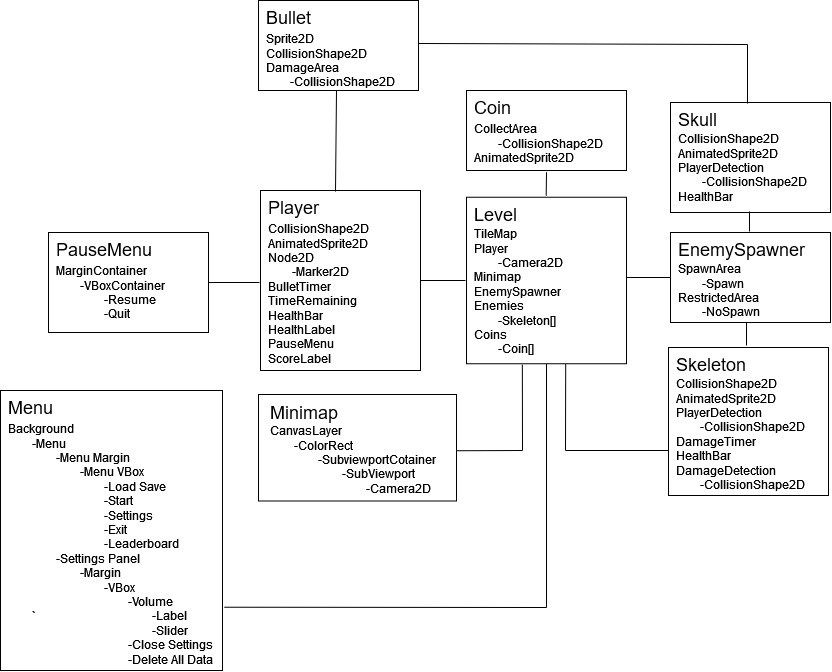

The diagram above was exported from draw.io. Its source (the exported page's mxGraphModel, read from the mxfile embedded in the PNG):
<mxGraphModel dx="1921" dy="991" grid="1" gridSize="10" guides="1" tooltips="1" connect="1" arrows="1" fold="1" page="1" pageScale="1" pageWidth="850" pageHeight="1100" math="0" shadow="0">
  <root>
    <mxCell id="0" />
    <mxCell id="1" parent="0" />
    <mxCell id="drwkDRbBzJwdEuKWf0L4-1" value="" style="rounded=0;whiteSpace=wrap;html=1;" vertex="1" parent="1">
      <mxGeometry x="200" y="240" width="160" height="180" as="geometry" />
    </mxCell>
    <mxCell id="drwkDRbBzJwdEuKWf0L4-2" value="Player" style="text;html=1;align=left;verticalAlign=middle;whiteSpace=wrap;rounded=0;fontSize=18;" vertex="1" parent="1">
      <mxGeometry x="206" y="242" width="60" height="30" as="geometry" />
    </mxCell>
    <mxCell id="drwkDRbBzJwdEuKWf0L4-4" value="&lt;div&gt;CollisionShape2D&lt;/div&gt;&lt;div&gt;AnimatedSprite2D&lt;/div&gt;&lt;div&gt;Node2D&lt;/div&gt;&lt;div&gt;&lt;span style=&quot;white-space: pre;&quot;&gt;&#09;&lt;/span&gt;-Marker2D&lt;br&gt;&lt;/div&gt;&lt;div&gt;BulletTimer&lt;/div&gt;&lt;div&gt;TimeRemaining&lt;/div&gt;&lt;div&gt;HealthBar&lt;/div&gt;&lt;div&gt;HealthLabel&lt;/div&gt;&lt;div&gt;PauseMenu&lt;/div&gt;&lt;div&gt;ScoreLabel&lt;br&gt;&lt;/div&gt;" style="text;html=1;align=left;verticalAlign=top;whiteSpace=wrap;rounded=0;" vertex="1" parent="1">
      <mxGeometry x="206" y="265" width="144" height="130" as="geometry" />
    </mxCell>
    <mxCell id="drwkDRbBzJwdEuKWf0L4-5" value="" style="rounded=0;whiteSpace=wrap;html=1;" vertex="1" parent="1">
      <mxGeometry x="608" y="397" width="160" height="148" as="geometry" />
    </mxCell>
    <mxCell id="drwkDRbBzJwdEuKWf0L4-6" value="Skeleton" style="text;html=1;align=left;verticalAlign=middle;whiteSpace=wrap;rounded=0;fontSize=18;" vertex="1" parent="1">
      <mxGeometry x="614" y="399" width="60" height="30" as="geometry" />
    </mxCell>
    <mxCell id="drwkDRbBzJwdEuKWf0L4-7" value="&lt;div&gt;CollisionShape2D&lt;/div&gt;&lt;div&gt;AnimatedSprite2D&lt;/div&gt;&lt;div&gt;PlayerDetection&lt;/div&gt;&lt;div&gt;&lt;span style=&quot;white-space: pre;&quot;&gt;&#09;&lt;/span&gt;-CollisionShape2D&lt;/div&gt;&lt;div&gt;DamageTimer&lt;/div&gt;&lt;div&gt;HealthBar&lt;/div&gt;&lt;div&gt;DamageDetection&lt;/div&gt;&lt;div&gt;&lt;span style=&quot;white-space: pre;&quot;&gt;&#09;&lt;/span&gt;-CollisionShape2D&lt;/div&gt;" style="text;html=1;align=left;verticalAlign=top;whiteSpace=wrap;rounded=0;" vertex="1" parent="1">
      <mxGeometry x="614" y="420" width="144" height="130" as="geometry" />
    </mxCell>
    <mxCell id="drwkDRbBzJwdEuKWf0L4-8" value="" style="rounded=0;whiteSpace=wrap;html=1;" vertex="1" parent="1">
      <mxGeometry x="610" y="152" width="160" height="110" as="geometry" />
    </mxCell>
    <mxCell id="drwkDRbBzJwdEuKWf0L4-9" value="Skull" style="text;html=1;align=left;verticalAlign=middle;whiteSpace=wrap;rounded=0;fontSize=18;" vertex="1" parent="1">
      <mxGeometry x="616" y="154" width="60" height="30" as="geometry" />
    </mxCell>
    <mxCell id="drwkDRbBzJwdEuKWf0L4-10" value="&lt;div&gt;CollisionShape2D&lt;/div&gt;&lt;div&gt;AnimatedSprite2D&lt;/div&gt;&lt;div&gt;PlayerDetection&lt;/div&gt;&lt;div&gt;&lt;span style=&quot;white-space: pre;&quot;&gt;&#09;&lt;/span&gt;-CollisionShape2D&lt;/div&gt;&lt;div&gt;HealthBar&lt;/div&gt;&lt;div&gt;&lt;br&gt;&lt;/div&gt;" style="text;html=1;align=left;verticalAlign=top;whiteSpace=wrap;rounded=0;" vertex="1" parent="1">
      <mxGeometry x="616" y="175" width="144" height="77" as="geometry" />
    </mxCell>
    <mxCell id="drwkDRbBzJwdEuKWf0L4-11" value="" style="rounded=0;whiteSpace=wrap;html=1;" vertex="1" parent="1">
      <mxGeometry x="406" y="140" width="160" height="80" as="geometry" />
    </mxCell>
    <mxCell id="drwkDRbBzJwdEuKWf0L4-12" value="Coin" style="text;html=1;align=left;verticalAlign=middle;whiteSpace=wrap;rounded=0;fontSize=18;" vertex="1" parent="1">
      <mxGeometry x="412" y="142" width="60" height="30" as="geometry" />
    </mxCell>
    <mxCell id="drwkDRbBzJwdEuKWf0L4-13" value="&lt;div&gt;CollectArea&lt;/div&gt;&lt;div&gt;&lt;span style=&quot;white-space: pre;&quot;&gt;&#09;&lt;/span&gt;-CollisionShape2D&lt;/div&gt;&lt;div&gt;AnimatedSprite2D&lt;/div&gt;" style="text;html=1;align=left;verticalAlign=top;whiteSpace=wrap;rounded=0;" vertex="1" parent="1">
      <mxGeometry x="412" y="165" width="144" height="55" as="geometry" />
    </mxCell>
    <mxCell id="drwkDRbBzJwdEuKWf0L4-14" value="" style="rounded=0;whiteSpace=wrap;html=1;" vertex="1" parent="1">
      <mxGeometry x="406" y="246.75" width="160" height="166.5" as="geometry" />
    </mxCell>
    <mxCell id="drwkDRbBzJwdEuKWf0L4-15" value="Level" style="text;html=1;align=left;verticalAlign=middle;whiteSpace=wrap;rounded=0;fontSize=18;" vertex="1" parent="1">
      <mxGeometry x="412" y="248.75" width="60" height="30" as="geometry" />
    </mxCell>
    <mxCell id="drwkDRbBzJwdEuKWf0L4-16" value="&lt;div&gt;TileMap&lt;/div&gt;&lt;div&gt;Player&lt;/div&gt;&lt;div&gt;&lt;span style=&quot;white-space: pre;&quot;&gt;&#09;&lt;/span&gt;-Camera2D&lt;/div&gt;&lt;div&gt;Minimap&lt;/div&gt;&lt;div&gt;EnemySpawner&lt;/div&gt;&lt;div&gt;Enemies&lt;/div&gt;&lt;div&gt;&lt;span style=&quot;white-space: pre;&quot;&gt;&#09;&lt;/span&gt;-Skeleton[]&lt;/div&gt;&lt;div&gt;Coins&lt;/div&gt;&lt;div&gt;&lt;span style=&quot;white-space: pre;&quot;&gt;&#09;&lt;/span&gt;-Coin[]&lt;br&gt;&lt;/div&gt;" style="text;html=1;align=left;verticalAlign=top;whiteSpace=wrap;rounded=0;" vertex="1" parent="1">
      <mxGeometry x="412" y="269.75" width="144" height="130" as="geometry" />
    </mxCell>
    <mxCell id="drwkDRbBzJwdEuKWf0L4-18" value="" style="rounded=0;whiteSpace=wrap;html=1;" vertex="1" parent="1">
      <mxGeometry x="610" y="282" width="160" height="90" as="geometry" />
    </mxCell>
    <mxCell id="drwkDRbBzJwdEuKWf0L4-19" value="EnemySpawner" style="text;html=1;align=left;verticalAlign=middle;whiteSpace=wrap;rounded=0;fontSize=18;" vertex="1" parent="1">
      <mxGeometry x="616" y="284" width="60" height="30" as="geometry" />
    </mxCell>
    <mxCell id="drwkDRbBzJwdEuKWf0L4-20" value="&lt;div&gt;SpawnArea&lt;/div&gt;&lt;div&gt;&lt;span style=&quot;white-space: pre;&quot;&gt;&#09;&lt;/span&gt;-Spawn&lt;/div&gt;&lt;div&gt;RestrictedArea&lt;/div&gt;&lt;div&gt;&lt;span style=&quot;white-space: pre;&quot;&gt;&#09;&lt;/span&gt;-NoSpawn&lt;br&gt;&lt;/div&gt;" style="text;html=1;align=left;verticalAlign=top;whiteSpace=wrap;rounded=0;" vertex="1" parent="1">
      <mxGeometry x="616" y="305" width="144" height="67" as="geometry" />
    </mxCell>
    <mxCell id="drwkDRbBzJwdEuKWf0L4-21" value="" style="rounded=0;whiteSpace=wrap;html=1;" vertex="1" parent="1">
      <mxGeometry x="198" y="50" width="160" height="90" as="geometry" />
    </mxCell>
    <mxCell id="drwkDRbBzJwdEuKWf0L4-22" value="Bullet" style="text;html=1;align=left;verticalAlign=middle;whiteSpace=wrap;rounded=0;fontSize=18;" vertex="1" parent="1">
      <mxGeometry x="204" y="52" width="60" height="30" as="geometry" />
    </mxCell>
    <mxCell id="drwkDRbBzJwdEuKWf0L4-23" value="&lt;div&gt;Sprite2D&lt;/div&gt;&lt;div&gt;CollisionShape2D&lt;/div&gt;&lt;div&gt;DamageArea&lt;/div&gt;&lt;div&gt;&lt;span style=&quot;white-space: pre;&quot;&gt;&#09;&lt;/span&gt;-CollisionShape2D&lt;br&gt;&lt;/div&gt;" style="text;html=1;align=left;verticalAlign=top;whiteSpace=wrap;rounded=0;" vertex="1" parent="1">
      <mxGeometry x="204" y="75" width="144" height="65" as="geometry" />
    </mxCell>
    <mxCell id="drwkDRbBzJwdEuKWf0L4-24" value="" style="rounded=0;whiteSpace=wrap;html=1;" vertex="1" parent="1">
      <mxGeometry x="198" y="444" width="198" height="106.5" as="geometry" />
    </mxCell>
    <mxCell id="drwkDRbBzJwdEuKWf0L4-25" value="Minimap" style="text;html=1;align=left;verticalAlign=middle;whiteSpace=wrap;rounded=0;fontSize=18;" vertex="1" parent="1">
      <mxGeometry x="208" y="447" width="60" height="30" as="geometry" />
    </mxCell>
    <mxCell id="drwkDRbBzJwdEuKWf0L4-26" value="&lt;div&gt;CanvasLayer&lt;/div&gt;&lt;div&gt;&lt;span style=&quot;white-space: pre;&quot;&gt;&#09;&lt;/span&gt;-ColorRect&lt;/div&gt;&lt;div&gt;&lt;span style=&quot;white-space: pre;&quot;&gt;&#09;&lt;/span&gt;&lt;span style=&quot;white-space: pre;&quot;&gt;&#09;&lt;/span&gt;-SubviewportCotainer&lt;/div&gt;&lt;div&gt;&lt;span style=&quot;white-space: pre;&quot;&gt;&#09;&lt;/span&gt;&lt;span style=&quot;white-space: pre;&quot;&gt;&#09;&lt;/span&gt;&lt;span style=&quot;white-space: pre;&quot;&gt;&#09;&lt;/span&gt;-SubViewport&lt;/div&gt;&lt;div&gt;&lt;span style=&quot;white-space: pre;&quot;&gt;&#09;&lt;/span&gt;&lt;span style=&quot;white-space: pre;&quot;&gt;&#09;&lt;/span&gt;&lt;span style=&quot;white-space: pre;&quot;&gt;&#09;&lt;/span&gt;&lt;span style=&quot;white-space: pre;&quot;&gt;&#09;&lt;/span&gt;-Camera2D&lt;br&gt;&lt;/div&gt;" style="text;html=1;align=left;verticalAlign=top;whiteSpace=wrap;rounded=0;" vertex="1" parent="1">
      <mxGeometry x="208" y="467" width="178" height="83.5" as="geometry" />
    </mxCell>
    <mxCell id="drwkDRbBzJwdEuKWf0L4-27" value="" style="endArrow=none;html=1;rounded=0;exitX=1;exitY=0.5;exitDx=0;exitDy=0;" edge="1" parent="1" source="drwkDRbBzJwdEuKWf0L4-1">
      <mxGeometry width="50" height="50" relative="1" as="geometry">
        <mxPoint x="520" y="380" as="sourcePoint" />
        <mxPoint x="405" y="330" as="targetPoint" />
      </mxGeometry>
    </mxCell>
    <mxCell id="drwkDRbBzJwdEuKWf0L4-28" value="" style="endArrow=none;html=1;rounded=0;" edge="1" parent="1">
      <mxGeometry width="50" height="50" relative="1" as="geometry">
        <mxPoint x="689" y="281" as="sourcePoint" />
        <mxPoint x="689" y="261" as="targetPoint" />
      </mxGeometry>
    </mxCell>
    <mxCell id="drwkDRbBzJwdEuKWf0L4-30" value="" style="endArrow=none;html=1;rounded=0;" edge="1" parent="1">
      <mxGeometry width="50" height="50" relative="1" as="geometry">
        <mxPoint x="686" y="395" as="sourcePoint" />
        <mxPoint x="686" y="372" as="targetPoint" />
      </mxGeometry>
    </mxCell>
    <mxCell id="drwkDRbBzJwdEuKWf0L4-33" value="" style="endArrow=none;html=1;rounded=0;entryX=0.514;entryY=1.032;entryDx=0;entryDy=0;exitX=0.498;exitY=-0.009;exitDx=0;exitDy=0;exitPerimeter=0;entryPerimeter=0;" edge="1" parent="1" source="drwkDRbBzJwdEuKWf0L4-14" target="drwkDRbBzJwdEuKWf0L4-13">
      <mxGeometry width="50" height="50" relative="1" as="geometry">
        <mxPoint x="484" y="250" as="sourcePoint" />
        <mxPoint x="550" y="350" as="targetPoint" />
      </mxGeometry>
    </mxCell>
    <mxCell id="drwkDRbBzJwdEuKWf0L4-34" value="" style="endArrow=none;html=1;rounded=0;exitX=1;exitY=0.5;exitDx=0;exitDy=0;" edge="1" parent="1">
      <mxGeometry width="50" height="50" relative="1" as="geometry">
        <mxPoint x="396" y="500.25" as="sourcePoint" />
        <mxPoint x="462" y="500" as="targetPoint" />
      </mxGeometry>
    </mxCell>
    <mxCell id="drwkDRbBzJwdEuKWf0L4-35" value="" style="endArrow=none;html=1;rounded=0;entryX=0.349;entryY=1.005;entryDx=0;entryDy=0;entryPerimeter=0;" edge="1" parent="1" target="drwkDRbBzJwdEuKWf0L4-14">
      <mxGeometry width="50" height="50" relative="1" as="geometry">
        <mxPoint x="462" y="500" as="sourcePoint" />
        <mxPoint x="610" y="300" as="targetPoint" />
      </mxGeometry>
    </mxCell>
    <mxCell id="drwkDRbBzJwdEuKWf0L4-36" value="" style="endArrow=none;html=1;rounded=0;exitX=0.62;exitY=1.002;exitDx=0;exitDy=0;exitPerimeter=0;" edge="1" parent="1" source="drwkDRbBzJwdEuKWf0L4-14">
      <mxGeometry width="50" height="50" relative="1" as="geometry">
        <mxPoint x="470" y="390" as="sourcePoint" />
        <mxPoint x="505" y="500" as="targetPoint" />
      </mxGeometry>
    </mxCell>
    <mxCell id="drwkDRbBzJwdEuKWf0L4-37" value="" style="endArrow=none;html=1;rounded=0;" edge="1" parent="1">
      <mxGeometry width="50" height="50" relative="1" as="geometry">
        <mxPoint x="505" y="500" as="sourcePoint" />
        <mxPoint x="608" y="500" as="targetPoint" />
      </mxGeometry>
    </mxCell>
    <mxCell id="drwkDRbBzJwdEuKWf0L4-38" value="" style="endArrow=none;html=1;rounded=0;entryX=0.5;entryY=1;entryDx=0;entryDy=0;" edge="1" parent="1" target="drwkDRbBzJwdEuKWf0L4-23">
      <mxGeometry width="50" height="50" relative="1" as="geometry">
        <mxPoint x="275" y="241" as="sourcePoint" />
        <mxPoint x="301" y="152" as="targetPoint" />
      </mxGeometry>
    </mxCell>
    <mxCell id="drwkDRbBzJwdEuKWf0L4-40" value="" style="endArrow=none;html=1;rounded=0;" edge="1" parent="1">
      <mxGeometry width="50" height="50" relative="1" as="geometry">
        <mxPoint x="358" y="93" as="sourcePoint" />
        <mxPoint x="687" y="94" as="targetPoint" />
      </mxGeometry>
    </mxCell>
    <mxCell id="drwkDRbBzJwdEuKWf0L4-41" value="" style="endArrow=none;html=1;rounded=0;" edge="1" parent="1">
      <mxGeometry width="50" height="50" relative="1" as="geometry">
        <mxPoint x="687" y="153" as="sourcePoint" />
        <mxPoint x="687" y="94" as="targetPoint" />
      </mxGeometry>
    </mxCell>
    <mxCell id="drwkDRbBzJwdEuKWf0L4-42" value="" style="endArrow=none;html=1;rounded=0;entryX=0;entryY=0.5;entryDx=0;entryDy=0;" edge="1" parent="1" target="drwkDRbBzJwdEuKWf0L4-18">
      <mxGeometry width="50" height="50" relative="1" as="geometry">
        <mxPoint x="566" y="327" as="sourcePoint" />
        <mxPoint x="550" y="330" as="targetPoint" />
      </mxGeometry>
    </mxCell>
    <mxCell id="drwkDRbBzJwdEuKWf0L4-43" value="" style="rounded=0;whiteSpace=wrap;html=1;" vertex="1" parent="1">
      <mxGeometry x="-12" y="282" width="160" height="100" as="geometry" />
    </mxCell>
    <mxCell id="drwkDRbBzJwdEuKWf0L4-44" value="PauseMenu" style="text;html=1;align=left;verticalAlign=middle;whiteSpace=wrap;rounded=0;fontSize=18;" vertex="1" parent="1">
      <mxGeometry x="-6" y="284" width="60" height="30" as="geometry" />
    </mxCell>
    <mxCell id="drwkDRbBzJwdEuKWf0L4-45" value="&lt;div&gt;MarginContainer&lt;/div&gt;&lt;div&gt;&lt;span style=&quot;white-space: pre;&quot;&gt;&#09;&lt;/span&gt;-VBoxContainer&lt;/div&gt;&lt;div&gt;&lt;span style=&quot;white-space: pre;&quot;&gt;&#09;&lt;/span&gt;&lt;span style=&quot;white-space: pre;&quot;&gt;&#09;&lt;/span&gt;-Resume&lt;/div&gt;&lt;div&gt;&lt;span style=&quot;white-space: pre;&quot;&gt;&#09;&lt;/span&gt;&lt;span style=&quot;white-space: pre;&quot;&gt;&#09;&lt;/span&gt;-Quit&lt;br&gt;&lt;/div&gt;" style="text;html=1;align=left;verticalAlign=top;whiteSpace=wrap;rounded=0;" vertex="1" parent="1">
      <mxGeometry x="-6" y="307" width="144" height="65" as="geometry" />
    </mxCell>
    <mxCell id="drwkDRbBzJwdEuKWf0L4-46" value="" style="endArrow=none;html=1;rounded=0;exitX=1;exitY=0.5;exitDx=0;exitDy=0;" edge="1" parent="1" source="drwkDRbBzJwdEuKWf0L4-43">
      <mxGeometry width="50" height="50" relative="1" as="geometry">
        <mxPoint x="350" y="370" as="sourcePoint" />
        <mxPoint x="199" y="332" as="targetPoint" />
      </mxGeometry>
    </mxCell>
    <mxCell id="drwkDRbBzJwdEuKWf0L4-47" value="" style="rounded=0;whiteSpace=wrap;html=1;" vertex="1" parent="1">
      <mxGeometry x="-60" y="440" width="222" height="280" as="geometry" />
    </mxCell>
    <mxCell id="drwkDRbBzJwdEuKWf0L4-48" value="Menu" style="text;html=1;align=left;verticalAlign=middle;whiteSpace=wrap;rounded=0;fontSize=18;" vertex="1" parent="1">
      <mxGeometry x="-54" y="442" width="60" height="30" as="geometry" />
    </mxCell>
    <mxCell id="drwkDRbBzJwdEuKWf0L4-49" value="&lt;div&gt;Background&lt;/div&gt;&lt;div&gt;&lt;span style=&quot;white-space: pre;&quot;&gt;&#09;&lt;/span&gt;-Menu&lt;/div&gt;&lt;div&gt;&lt;span style=&quot;white-space: pre;&quot;&gt;&#09;&lt;/span&gt;&lt;span style=&quot;white-space: pre;&quot;&gt;&#09;&lt;/span&gt;-Menu Margin&lt;/div&gt;&lt;div&gt;&lt;span style=&quot;white-space: pre;&quot;&gt;&#09;&lt;/span&gt;&lt;span style=&quot;white-space: pre;&quot;&gt;&#09;&lt;/span&gt;&lt;span style=&quot;white-space: pre;&quot;&gt;&#09;&lt;/span&gt;-Menu VBox&lt;/div&gt;&lt;div&gt;&lt;span style=&quot;white-space: pre;&quot;&gt;&#09;&lt;/span&gt;&lt;span style=&quot;white-space: pre;&quot;&gt;&#09;&lt;/span&gt;&lt;span style=&quot;white-space: pre;&quot;&gt;&#09;&lt;/span&gt;&lt;span style=&quot;white-space: pre;&quot;&gt;&#09;&lt;/span&gt;-Load Save&lt;/div&gt;&lt;div&gt;&lt;span style=&quot;white-space: pre;&quot;&gt;&#09;&lt;/span&gt;&lt;span style=&quot;white-space: pre;&quot;&gt;&#09;&lt;/span&gt;&lt;span style=&quot;white-space: pre;&quot;&gt;&#09;&lt;/span&gt;&lt;span style=&quot;white-space: pre;&quot;&gt;&#09;&lt;/span&gt;-Start&lt;/div&gt;&lt;div&gt;&lt;span style=&quot;white-space: pre;&quot;&gt;&#09;&lt;/span&gt;&lt;span style=&quot;white-space: pre;&quot;&gt;&#09;&lt;/span&gt;&lt;span style=&quot;white-space: pre;&quot;&gt;&#09;&lt;/span&gt;&lt;span style=&quot;white-space: pre;&quot;&gt;&#09;&lt;/span&gt;-Settings&lt;/div&gt;&lt;div&gt;&lt;span style=&quot;white-space: pre;&quot;&gt;&#09;&lt;/span&gt;&lt;span style=&quot;white-space: pre;&quot;&gt;&#09;&lt;/span&gt;&lt;span style=&quot;white-space: pre;&quot;&gt;&#09;&lt;/span&gt;&lt;span style=&quot;white-space: pre;&quot;&gt;&#09;&lt;/span&gt;-Exit&lt;/div&gt;&lt;div&gt;&lt;span style=&quot;white-space: pre;&quot;&gt;&#09;&lt;/span&gt;&lt;span style=&quot;white-space: pre;&quot;&gt;&#09;&lt;/span&gt;&lt;span style=&quot;white-space: pre;&quot;&gt;&#09;&lt;/span&gt;&lt;span style=&quot;white-space: pre;&quot;&gt;&#09;&lt;/span&gt;-Leaderboard&lt;/div&gt;&lt;div&gt;&lt;span style=&quot;white-space: pre;&quot;&gt;&#09;&lt;/span&gt;&lt;span style=&quot;white-space: pre;&quot;&gt;&#09;&lt;/span&gt;-Settings Panel&lt;/div&gt;&lt;div&gt;&lt;span style=&quot;white-space: pre;&quot;&gt;&#09;&lt;/span&gt;&lt;span style=&quot;white-space: pre;&quot;&gt;&#09;&lt;/span&gt;&lt;span style=&quot;white-space: pre;&quot;&gt;&#09;&lt;/span&gt;-Margin&lt;/div&gt;&lt;div&gt;&lt;span style=&quot;white-space: pre;&quot;&gt;&#09;&lt;/span&gt;&lt;span style=&quot;white-space: pre;&quot;&gt;&#09;&lt;/span&gt;&lt;span style=&quot;white-space: pre;&quot;&gt;&#09;&lt;/span&gt;&lt;span style=&quot;white-space: pre;&quot;&gt;&#09;&lt;/span&gt;-VBox&lt;/div&gt;&lt;div&gt;&lt;span style=&quot;white-space: pre;&quot;&gt;&#09;&lt;/span&gt;&lt;span style=&quot;white-space: pre;&quot;&gt;&#09;&lt;/span&gt;&lt;span style=&quot;white-space: pre;&quot;&gt;&#09;&lt;/span&gt;&lt;span style=&quot;white-space: pre;&quot;&gt;&#09;&lt;/span&gt;&lt;span style=&quot;white-space: pre;&quot;&gt;&#09;&lt;/span&gt;-Volume&lt;/div&gt;&lt;div&gt;&lt;span style=&quot;white-space: pre;&quot;&gt;&#09;&lt;/span&gt;`&lt;span style=&quot;white-space: pre;&quot;&gt;&#09;&lt;/span&gt;&lt;span style=&quot;white-space: pre;&quot;&gt;&#09;&lt;/span&gt;&lt;span style=&quot;white-space: pre;&quot;&gt;&#09;&lt;/span&gt;&lt;span style=&quot;white-space: pre;&quot;&gt;&#09;&lt;/span&gt;&lt;span style=&quot;white-space: pre;&quot;&gt;&#09;&lt;/span&gt;-Label&lt;/div&gt;&lt;div&gt;&lt;span style=&quot;white-space: pre;&quot;&gt;&#09;&lt;/span&gt;&lt;span style=&quot;white-space: pre;&quot;&gt;&#09;&lt;/span&gt;&lt;span style=&quot;white-space: pre;&quot;&gt;&#09;&lt;/span&gt;&lt;span style=&quot;white-space: pre;&quot;&gt;&#09;&lt;/span&gt;&lt;span style=&quot;white-space: pre;&quot;&gt;&#09;&lt;/span&gt;&lt;span style=&quot;white-space: pre;&quot;&gt;&#09;&lt;/span&gt;-Slider&lt;/div&gt;&lt;div&gt;&lt;span style=&quot;white-space: pre;&quot;&gt;&#09;&lt;/span&gt;&lt;span style=&quot;white-space: pre;&quot;&gt;&#09;&lt;/span&gt;&lt;span style=&quot;white-space: pre;&quot;&gt;&#09;&lt;/span&gt;&lt;span style=&quot;white-space: pre;&quot;&gt;&#09;&lt;/span&gt;&lt;span style=&quot;white-space: pre;&quot;&gt;&#09;&lt;/span&gt;-Close Settings&lt;/div&gt;&lt;div&gt;&lt;span style=&quot;white-space: pre;&quot;&gt;&#09;&lt;/span&gt;&lt;span style=&quot;white-space: pre;&quot;&gt;&#09;&lt;/span&gt;&lt;span style=&quot;white-space: pre;&quot;&gt;&#09;&lt;/span&gt;&lt;span style=&quot;white-space: pre;&quot;&gt;&#09;&lt;/span&gt;&lt;span style=&quot;white-space: pre;&quot;&gt;&#09;&lt;/span&gt;-Delete All Data&lt;br&gt;&lt;/div&gt;" style="text;html=1;align=left;verticalAlign=top;whiteSpace=wrap;rounded=0;" vertex="1" parent="1">
      <mxGeometry x="-54" y="465" width="236" height="65" as="geometry" />
    </mxCell>
    <mxCell id="drwkDRbBzJwdEuKWf0L4-51" value="" style="endArrow=none;html=1;rounded=0;exitX=1.008;exitY=0.774;exitDx=0;exitDy=0;exitPerimeter=0;" edge="1" parent="1" source="drwkDRbBzJwdEuKWf0L4-47">
      <mxGeometry width="50" height="50" relative="1" as="geometry">
        <mxPoint x="164" y="657" as="sourcePoint" />
        <mxPoint x="486" y="657" as="targetPoint" />
      </mxGeometry>
    </mxCell>
    <mxCell id="drwkDRbBzJwdEuKWf0L4-52" value="" style="endArrow=none;html=1;rounded=0;entryX=0.5;entryY=1;entryDx=0;entryDy=0;" edge="1" parent="1" target="drwkDRbBzJwdEuKWf0L4-14">
      <mxGeometry width="50" height="50" relative="1" as="geometry">
        <mxPoint x="486" y="657" as="sourcePoint" />
        <mxPoint x="390" y="400" as="targetPoint" />
      </mxGeometry>
    </mxCell>
  </root>
</mxGraphModel>